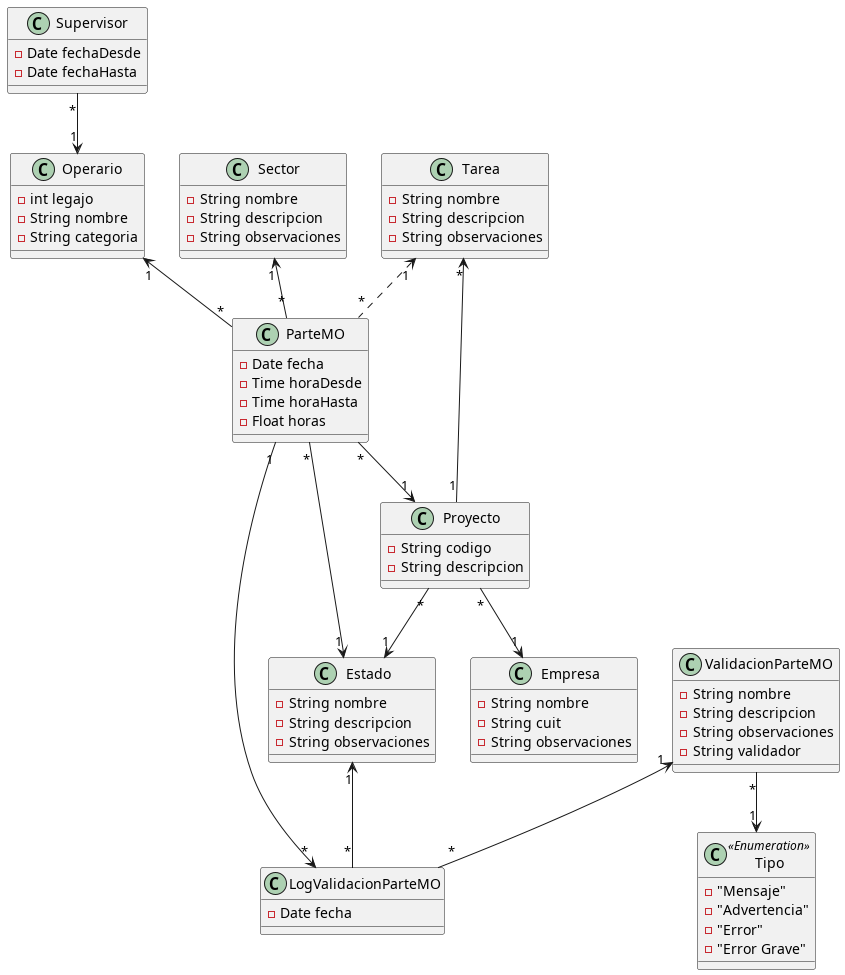

The diagram above was rendered by PlantUML. Its source (embedded in the PNG):
@startuml
Supervisor "*"--> "1" Operario
Sector "1" <--"*" ParteMO
Operario "1" <--"*" ParteMO
Tarea "1" <.. "*" ParteMO
ParteMO "*" --> "1" Estado
ParteMO "*" --> "1" Proyecto
Tarea "*" <-- "1" Proyecto
Proyecto "*" --> "1" Estado
Proyecto "*"--> "1" Empresa
ParteMO "1" --> "*" LogValidacionParteMO
Estado "1" <-- "*" LogValidacionParteMO
ValidacionParteMO "1" <-- "*" LogValidacionParteMO
ValidacionParteMO "*" --> "1" Tipo

class Supervisor{
  -Date fechaDesde
  -Date fechaHasta
}
class Operario{
  -int legajo
  -String nombre
  -String categoria
}
class Sector{
  -String nombre
  -String descripcion
  -String observaciones
}
class Tarea{
  -String nombre
  -String descripcion
  -String observaciones
}
class ParteMO{
  -Date fecha
  -Time horaDesde
  -Time horaHasta
  -Float horas
}
class Proyecto{
  -String codigo
  -String descripcion
}
class Empresa{
  -String nombre
  -String cuit
  -String observaciones
}
class Estado{
  -String nombre
  -String descripcion
  -String observaciones
}
class LogValidacionParteMO{
  -Date fecha
}
class ValidacionParteMO{
  -String nombre
  -String descripcion
  -String observaciones
  -String validador
}
class Tipo<<Enumeration>>{
  -"Mensaje"
  -"Advertencia"
  -"Error"
  -"Error Grave"
}
@enduml